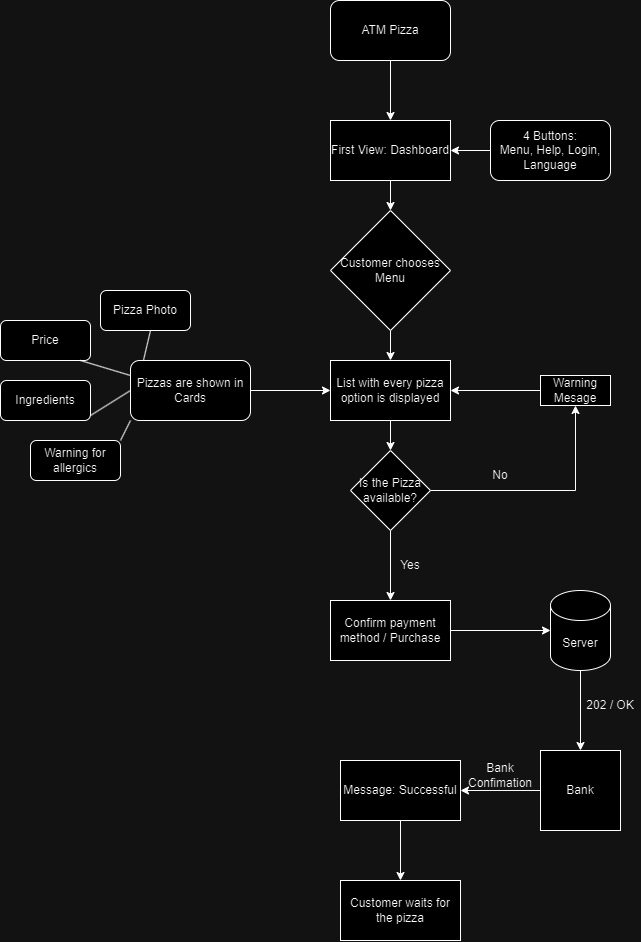

The diagram above was exported from draw.io. Its source (the exported page's mxGraphModel, read from the mxfile embedded in the PNG):
<mxGraphModel dx="1500" dy="851" grid="1" gridSize="10" guides="1" tooltips="1" connect="1" arrows="1" fold="1" page="1" pageScale="1" pageWidth="827" pageHeight="1169" math="0" shadow="0">
  <root>
    <mxCell id="0" />
    <mxCell id="1" parent="0" />
    <mxCell id="EdtUc7RgTdkRrplvyOcd-8" value="" style="edgeStyle=orthogonalEdgeStyle;rounded=0;orthogonalLoop=1;jettySize=auto;html=1;" edge="1" parent="1" source="EdtUc7RgTdkRrplvyOcd-1" target="EdtUc7RgTdkRrplvyOcd-6">
      <mxGeometry relative="1" as="geometry" />
    </mxCell>
    <mxCell id="EdtUc7RgTdkRrplvyOcd-1" value="ATM Pizza" style="rounded=1;whiteSpace=wrap;html=1;" vertex="1" parent="1">
      <mxGeometry x="360" y="20" width="120" height="60" as="geometry" />
    </mxCell>
    <mxCell id="EdtUc7RgTdkRrplvyOcd-40" value="" style="edgeStyle=orthogonalEdgeStyle;rounded=0;orthogonalLoop=1;jettySize=auto;html=1;" edge="1" parent="1" source="EdtUc7RgTdkRrplvyOcd-3" target="EdtUc7RgTdkRrplvyOcd-10">
      <mxGeometry relative="1" as="geometry" />
    </mxCell>
    <mxCell id="EdtUc7RgTdkRrplvyOcd-3" value="Server" style="shape=cylinder3;whiteSpace=wrap;html=1;boundedLbl=1;backgroundOutline=1;size=15;" vertex="1" parent="1">
      <mxGeometry x="580" y="610" width="60" height="80" as="geometry" />
    </mxCell>
    <mxCell id="EdtUc7RgTdkRrplvyOcd-13" value="" style="edgeStyle=orthogonalEdgeStyle;rounded=0;orthogonalLoop=1;jettySize=auto;html=1;" edge="1" parent="1" source="EdtUc7RgTdkRrplvyOcd-6" target="EdtUc7RgTdkRrplvyOcd-9">
      <mxGeometry relative="1" as="geometry" />
    </mxCell>
    <mxCell id="EdtUc7RgTdkRrplvyOcd-6" value="First View: Dashboard" style="rounded=0;whiteSpace=wrap;html=1;" vertex="1" parent="1">
      <mxGeometry x="360" y="140" width="120" height="60" as="geometry" />
    </mxCell>
    <mxCell id="EdtUc7RgTdkRrplvyOcd-15" value="" style="edgeStyle=orthogonalEdgeStyle;rounded=0;orthogonalLoop=1;jettySize=auto;html=1;" edge="1" parent="1" source="EdtUc7RgTdkRrplvyOcd-9" target="EdtUc7RgTdkRrplvyOcd-14">
      <mxGeometry relative="1" as="geometry" />
    </mxCell>
    <mxCell id="EdtUc7RgTdkRrplvyOcd-9" value="Customer chooses Menu" style="rhombus;whiteSpace=wrap;html=1;" vertex="1" parent="1">
      <mxGeometry x="360" y="230" width="120" height="120" as="geometry" />
    </mxCell>
    <mxCell id="EdtUc7RgTdkRrplvyOcd-42" value="" style="edgeStyle=orthogonalEdgeStyle;rounded=0;orthogonalLoop=1;jettySize=auto;html=1;" edge="1" parent="1" source="EdtUc7RgTdkRrplvyOcd-10" target="EdtUc7RgTdkRrplvyOcd-41">
      <mxGeometry relative="1" as="geometry" />
    </mxCell>
    <mxCell id="EdtUc7RgTdkRrplvyOcd-10" value="Bank" style="whiteSpace=wrap;html=1;aspect=fixed;" vertex="1" parent="1">
      <mxGeometry x="570" y="770" width="80" height="80" as="geometry" />
    </mxCell>
    <mxCell id="EdtUc7RgTdkRrplvyOcd-12" value="" style="edgeStyle=orthogonalEdgeStyle;rounded=0;orthogonalLoop=1;jettySize=auto;html=1;" edge="1" parent="1" source="EdtUc7RgTdkRrplvyOcd-11" target="EdtUc7RgTdkRrplvyOcd-6">
      <mxGeometry relative="1" as="geometry" />
    </mxCell>
    <mxCell id="EdtUc7RgTdkRrplvyOcd-11" value="4 Buttons:&lt;br&gt;Menu, Help, Login, Language" style="rounded=1;whiteSpace=wrap;html=1;" vertex="1" parent="1">
      <mxGeometry x="520" y="140" width="120" height="60" as="geometry" />
    </mxCell>
    <mxCell id="EdtUc7RgTdkRrplvyOcd-33" value="" style="edgeStyle=orthogonalEdgeStyle;rounded=0;orthogonalLoop=1;jettySize=auto;html=1;" edge="1" parent="1" source="EdtUc7RgTdkRrplvyOcd-14" target="EdtUc7RgTdkRrplvyOcd-29">
      <mxGeometry relative="1" as="geometry" />
    </mxCell>
    <mxCell id="EdtUc7RgTdkRrplvyOcd-14" value="List with every pizza option is displayed" style="rounded=0;whiteSpace=wrap;html=1;" vertex="1" parent="1">
      <mxGeometry x="360" y="380" width="120" height="60" as="geometry" />
    </mxCell>
    <mxCell id="EdtUc7RgTdkRrplvyOcd-17" value="" style="edgeStyle=orthogonalEdgeStyle;rounded=0;orthogonalLoop=1;jettySize=auto;html=1;" edge="1" parent="1" source="EdtUc7RgTdkRrplvyOcd-16" target="EdtUc7RgTdkRrplvyOcd-14">
      <mxGeometry relative="1" as="geometry" />
    </mxCell>
    <mxCell id="EdtUc7RgTdkRrplvyOcd-16" value="Pizzas are shown in Cards" style="rounded=1;whiteSpace=wrap;html=1;" vertex="1" parent="1">
      <mxGeometry x="160" y="380" width="120" height="60" as="geometry" />
    </mxCell>
    <mxCell id="EdtUc7RgTdkRrplvyOcd-19" value="Pizza Photo" style="rounded=1;whiteSpace=wrap;html=1;" vertex="1" parent="1">
      <mxGeometry x="130" y="310" width="90" height="40" as="geometry" />
    </mxCell>
    <mxCell id="EdtUc7RgTdkRrplvyOcd-20" value="Price" style="rounded=1;whiteSpace=wrap;html=1;" vertex="1" parent="1">
      <mxGeometry x="30" y="340" width="90" height="40" as="geometry" />
    </mxCell>
    <mxCell id="EdtUc7RgTdkRrplvyOcd-21" value="Ingredients" style="rounded=1;whiteSpace=wrap;html=1;" vertex="1" parent="1">
      <mxGeometry x="30" y="400" width="90" height="40" as="geometry" />
    </mxCell>
    <mxCell id="EdtUc7RgTdkRrplvyOcd-22" value="Warning for allergics" style="rounded=1;whiteSpace=wrap;html=1;" vertex="1" parent="1">
      <mxGeometry x="60" y="460" width="90" height="40" as="geometry" />
    </mxCell>
    <mxCell id="EdtUc7RgTdkRrplvyOcd-24" value="" style="endArrow=none;html=1;rounded=0;entryX=0;entryY=1;entryDx=0;entryDy=0;exitX=1;exitY=0;exitDx=0;exitDy=0;" edge="1" parent="1" source="EdtUc7RgTdkRrplvyOcd-22" target="EdtUc7RgTdkRrplvyOcd-16">
      <mxGeometry width="50" height="50" relative="1" as="geometry">
        <mxPoint x="130" y="470" as="sourcePoint" />
        <mxPoint x="180" y="420" as="targetPoint" />
      </mxGeometry>
    </mxCell>
    <mxCell id="EdtUc7RgTdkRrplvyOcd-25" value="" style="endArrow=none;html=1;rounded=0;exitX=0.108;exitY=-0.001;exitDx=0;exitDy=0;exitPerimeter=0;" edge="1" parent="1" source="EdtUc7RgTdkRrplvyOcd-16">
      <mxGeometry width="50" height="50" relative="1" as="geometry">
        <mxPoint x="130" y="400" as="sourcePoint" />
        <mxPoint x="180" y="350" as="targetPoint" />
      </mxGeometry>
    </mxCell>
    <mxCell id="EdtUc7RgTdkRrplvyOcd-26" value="" style="endArrow=none;html=1;rounded=0;entryX=0;entryY=0.25;entryDx=0;entryDy=0;" edge="1" parent="1" target="EdtUc7RgTdkRrplvyOcd-16">
      <mxGeometry width="50" height="50" relative="1" as="geometry">
        <mxPoint x="110" y="380" as="sourcePoint" />
        <mxPoint x="160" y="330" as="targetPoint" />
      </mxGeometry>
    </mxCell>
    <mxCell id="EdtUc7RgTdkRrplvyOcd-28" value="" style="endArrow=none;html=1;rounded=0;entryX=0;entryY=0.5;entryDx=0;entryDy=0;" edge="1" parent="1" target="EdtUc7RgTdkRrplvyOcd-16">
      <mxGeometry width="50" height="50" relative="1" as="geometry">
        <mxPoint x="120" y="435" as="sourcePoint" />
        <mxPoint x="170" y="385" as="targetPoint" />
      </mxGeometry>
    </mxCell>
    <mxCell id="EdtUc7RgTdkRrplvyOcd-31" value="" style="edgeStyle=orthogonalEdgeStyle;rounded=0;orthogonalLoop=1;jettySize=auto;html=1;" edge="1" parent="1" source="EdtUc7RgTdkRrplvyOcd-29" target="EdtUc7RgTdkRrplvyOcd-30">
      <mxGeometry relative="1" as="geometry" />
    </mxCell>
    <mxCell id="EdtUc7RgTdkRrplvyOcd-36" value="" style="edgeStyle=orthogonalEdgeStyle;rounded=0;orthogonalLoop=1;jettySize=auto;html=1;" edge="1" parent="1" source="EdtUc7RgTdkRrplvyOcd-29" target="EdtUc7RgTdkRrplvyOcd-35">
      <mxGeometry relative="1" as="geometry" />
    </mxCell>
    <mxCell id="EdtUc7RgTdkRrplvyOcd-29" value="Is the Pizza available?" style="rhombus;whiteSpace=wrap;html=1;" vertex="1" parent="1">
      <mxGeometry x="380" y="470" width="80" height="80" as="geometry" />
    </mxCell>
    <mxCell id="EdtUc7RgTdkRrplvyOcd-32" value="" style="edgeStyle=orthogonalEdgeStyle;rounded=0;orthogonalLoop=1;jettySize=auto;html=1;" edge="1" parent="1" source="EdtUc7RgTdkRrplvyOcd-30" target="EdtUc7RgTdkRrplvyOcd-14">
      <mxGeometry relative="1" as="geometry" />
    </mxCell>
    <mxCell id="EdtUc7RgTdkRrplvyOcd-30" value="Warning Mesage" style="rounded=0;whiteSpace=wrap;html=1;" vertex="1" parent="1">
      <mxGeometry x="570" y="395" width="70" height="30" as="geometry" />
    </mxCell>
    <mxCell id="EdtUc7RgTdkRrplvyOcd-34" value="No" style="text;html=1;align=center;verticalAlign=middle;whiteSpace=wrap;rounded=0;" vertex="1" parent="1">
      <mxGeometry x="500" y="480" width="60" height="30" as="geometry" />
    </mxCell>
    <mxCell id="EdtUc7RgTdkRrplvyOcd-38" value="" style="edgeStyle=orthogonalEdgeStyle;rounded=0;orthogonalLoop=1;jettySize=auto;html=1;" edge="1" parent="1" source="EdtUc7RgTdkRrplvyOcd-35" target="EdtUc7RgTdkRrplvyOcd-3">
      <mxGeometry relative="1" as="geometry" />
    </mxCell>
    <mxCell id="EdtUc7RgTdkRrplvyOcd-35" value="Confirm payment method / Purchase" style="rounded=0;whiteSpace=wrap;html=1;" vertex="1" parent="1">
      <mxGeometry x="360" y="620" width="120" height="60" as="geometry" />
    </mxCell>
    <mxCell id="EdtUc7RgTdkRrplvyOcd-37" value="Yes" style="text;html=1;align=center;verticalAlign=middle;whiteSpace=wrap;rounded=0;" vertex="1" parent="1">
      <mxGeometry x="410" y="570" width="60" height="30" as="geometry" />
    </mxCell>
    <mxCell id="EdtUc7RgTdkRrplvyOcd-39" value="202 / OK" style="text;html=1;align=center;verticalAlign=middle;whiteSpace=wrap;rounded=0;" vertex="1" parent="1">
      <mxGeometry x="610" y="710" width="60" height="30" as="geometry" />
    </mxCell>
    <mxCell id="EdtUc7RgTdkRrplvyOcd-46" value="" style="edgeStyle=orthogonalEdgeStyle;rounded=0;orthogonalLoop=1;jettySize=auto;html=1;" edge="1" parent="1" source="EdtUc7RgTdkRrplvyOcd-41" target="EdtUc7RgTdkRrplvyOcd-45">
      <mxGeometry relative="1" as="geometry" />
    </mxCell>
    <mxCell id="EdtUc7RgTdkRrplvyOcd-41" value="Message: Successful" style="rounded=0;whiteSpace=wrap;html=1;" vertex="1" parent="1">
      <mxGeometry x="370" y="780" width="120" height="60" as="geometry" />
    </mxCell>
    <mxCell id="EdtUc7RgTdkRrplvyOcd-44" value="Bank Confimation" style="text;html=1;align=center;verticalAlign=middle;whiteSpace=wrap;rounded=0;" vertex="1" parent="1">
      <mxGeometry x="500" y="780" width="60" height="30" as="geometry" />
    </mxCell>
    <mxCell id="EdtUc7RgTdkRrplvyOcd-45" value="Customer waits for the pizza" style="rounded=0;whiteSpace=wrap;html=1;" vertex="1" parent="1">
      <mxGeometry x="370" y="900" width="120" height="60" as="geometry" />
    </mxCell>
  </root>
</mxGraphModel>